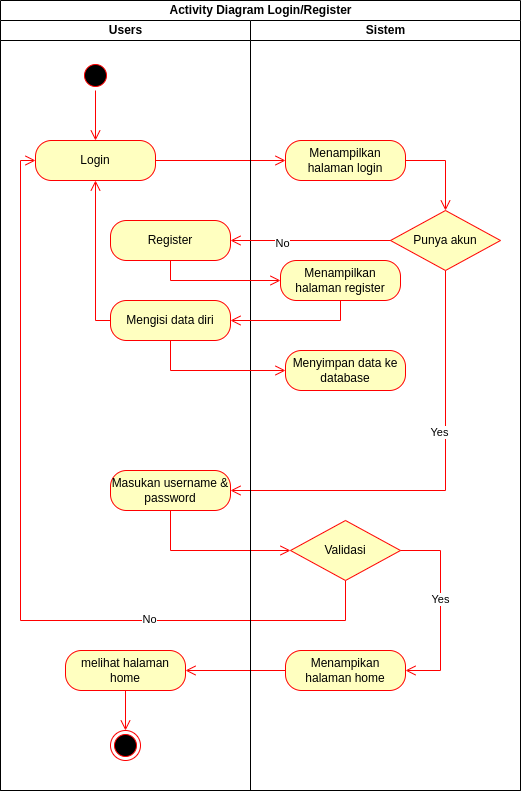

The diagram above was exported from draw.io. Its source (the exported page's mxGraphModel, read from the mxfile embedded in the PNG):
<mxGraphModel dx="7513" dy="772" grid="0" gridSize="10" guides="1" tooltips="1" connect="1" arrows="1" fold="1" page="1" pageScale="1" pageWidth="850" pageHeight="1100" math="0" shadow="0">
  <root>
    <mxCell id="0" />
    <mxCell id="1" parent="0" />
    <mxCell id="2" value="Activity Diagram Login/Register" style="swimlane;childLayout=stackLayout;resizeParent=1;resizeParentMax=0;startSize=20;html=1;" vertex="1" parent="1">
      <mxGeometry x="-3010" y="2050" width="520" height="790" as="geometry" />
    </mxCell>
    <mxCell id="3" style="edgeStyle=orthogonalEdgeStyle;rounded=0;orthogonalLoop=1;jettySize=auto;html=1;exitX=1;exitY=0.5;exitDx=0;exitDy=0;entryX=0;entryY=0.5;entryDx=0;entryDy=0;" edge="1" parent="2">
      <mxGeometry relative="1" as="geometry">
        <mxPoint x="152.5" y="130" as="sourcePoint" />
      </mxGeometry>
    </mxCell>
    <mxCell id="4" style="edgeStyle=orthogonalEdgeStyle;rounded=0;orthogonalLoop=1;jettySize=auto;html=1;exitX=0;exitY=0.5;exitDx=0;exitDy=0;entryX=0.5;entryY=1;entryDx=0;entryDy=0;" edge="1" parent="2">
      <mxGeometry relative="1" as="geometry">
        <mxPoint x="95" y="150" as="targetPoint" />
      </mxGeometry>
    </mxCell>
    <mxCell id="5" value="NO" style="edgeLabel;html=1;align=center;verticalAlign=middle;resizable=0;points=[];" vertex="1" connectable="0" parent="4">
      <mxGeometry x="-0.1902" y="-3" relative="1" as="geometry">
        <mxPoint as="offset" />
      </mxGeometry>
    </mxCell>
    <mxCell id="6" style="edgeStyle=orthogonalEdgeStyle;rounded=0;orthogonalLoop=1;jettySize=auto;html=1;exitX=0;exitY=0.5;exitDx=0;exitDy=0;entryX=1;entryY=0.5;entryDx=0;entryDy=0;" edge="1" parent="2">
      <mxGeometry relative="1" as="geometry">
        <mxPoint x="225" y="340" as="sourcePoint" />
      </mxGeometry>
    </mxCell>
    <mxCell id="7" value="" style="edgeStyle=orthogonalEdgeStyle;html=1;verticalAlign=bottom;endArrow=open;endSize=8;strokeColor=#ff0000;rounded=0;entryX=1;entryY=0.5;entryDx=0;entryDy=0;exitX=0;exitY=0.5;exitDx=0;exitDy=0;" edge="1" parent="2" source="30" target="16">
      <mxGeometry relative="1" as="geometry">
        <mxPoint x="295" y="480" as="targetPoint" />
        <mxPoint x="295" y="430" as="sourcePoint" />
      </mxGeometry>
    </mxCell>
    <mxCell id="8" value="" style="edgeStyle=orthogonalEdgeStyle;html=1;verticalAlign=bottom;endArrow=open;endSize=8;strokeColor=#ff0000;rounded=0;entryX=0;entryY=0.5;entryDx=0;entryDy=0;exitX=1;exitY=0.5;exitDx=0;exitDy=0;" edge="1" parent="2" source="18" target="28">
      <mxGeometry relative="1" as="geometry">
        <mxPoint x="295" y="480" as="targetPoint" />
        <mxPoint x="160" y="160" as="sourcePoint" />
      </mxGeometry>
    </mxCell>
    <mxCell id="9" value="" style="edgeStyle=orthogonalEdgeStyle;html=1;verticalAlign=bottom;endArrow=open;endSize=8;strokeColor=#ff0000;rounded=0;entryX=1;entryY=0.5;entryDx=0;entryDy=0;exitX=0.5;exitY=1;exitDx=0;exitDy=0;" edge="1" parent="2" source="32" target="15">
      <mxGeometry relative="1" as="geometry">
        <mxPoint x="295" y="480" as="targetPoint" />
        <mxPoint x="340" y="330" as="sourcePoint" />
      </mxGeometry>
    </mxCell>
    <mxCell id="10" value="Yes" style="edgeLabel;html=1;align=center;verticalAlign=middle;resizable=0;points=[];" vertex="1" connectable="0" parent="9">
      <mxGeometry x="-0.2505" y="2" relative="1" as="geometry">
        <mxPoint x="-9" y="-2" as="offset" />
      </mxGeometry>
    </mxCell>
    <mxCell id="11" value="Users" style="swimlane;startSize=20;html=1;" vertex="1" parent="2">
      <mxGeometry y="20" width="250" height="770" as="geometry" />
    </mxCell>
    <mxCell id="12" value="" style="ellipse;html=1;shape=startState;fillColor=#000000;strokeColor=#ff0000;" vertex="1" parent="11">
      <mxGeometry x="80" y="40" width="30" height="30" as="geometry" />
    </mxCell>
    <mxCell id="13" value="" style="edgeStyle=orthogonalEdgeStyle;html=1;verticalAlign=bottom;endArrow=open;endSize=8;strokeColor=#ff0000;rounded=0;entryX=0.5;entryY=0;entryDx=0;entryDy=0;" edge="1" parent="11" source="12" target="18">
      <mxGeometry relative="1" as="geometry">
        <mxPoint x="95" y="90" as="targetPoint" />
      </mxGeometry>
    </mxCell>
    <mxCell id="14" value="" style="ellipse;html=1;shape=endState;fillColor=#000000;strokeColor=#ff0000;" vertex="1" parent="11">
      <mxGeometry x="110" y="710" width="30" height="30" as="geometry" />
    </mxCell>
    <mxCell id="15" value="Masukan username &amp;amp; password" style="rounded=1;whiteSpace=wrap;html=1;arcSize=40;fontColor=#000000;fillColor=#ffffc0;strokeColor=#ff0000;" vertex="1" parent="11">
      <mxGeometry x="110" y="450" width="120" height="40" as="geometry" />
    </mxCell>
    <mxCell id="16" value="melihat halaman home" style="rounded=1;whiteSpace=wrap;html=1;arcSize=40;fontColor=#000000;fillColor=#ffffc0;strokeColor=#ff0000;" vertex="1" parent="11">
      <mxGeometry x="65" y="630" width="120" height="40" as="geometry" />
    </mxCell>
    <mxCell id="17" value="" style="edgeStyle=orthogonalEdgeStyle;html=1;verticalAlign=bottom;endArrow=open;endSize=8;strokeColor=#ff0000;rounded=0;entryX=0.5;entryY=0;entryDx=0;entryDy=0;exitX=0.5;exitY=1;exitDx=0;exitDy=0;" edge="1" parent="11" source="16" target="14">
      <mxGeometry relative="1" as="geometry">
        <mxPoint x="300" y="190" as="targetPoint" />
        <mxPoint x="300" y="140" as="sourcePoint" />
      </mxGeometry>
    </mxCell>
    <mxCell id="18" value="Login" style="rounded=1;whiteSpace=wrap;html=1;arcSize=40;fontColor=#000000;fillColor=#ffffc0;strokeColor=#ff0000;" vertex="1" parent="11">
      <mxGeometry x="35" y="120" width="120" height="40" as="geometry" />
    </mxCell>
    <mxCell id="19" value="Register" style="rounded=1;whiteSpace=wrap;html=1;arcSize=40;fontColor=#000000;fillColor=#ffffc0;strokeColor=#ff0000;" vertex="1" parent="11">
      <mxGeometry x="110" y="200" width="120" height="40" as="geometry" />
    </mxCell>
    <mxCell id="20" value="Mengisi data diri" style="rounded=1;whiteSpace=wrap;html=1;arcSize=40;fontColor=#000000;fillColor=#ffffc0;strokeColor=#ff0000;" vertex="1" parent="11">
      <mxGeometry x="110" y="280" width="120" height="40" as="geometry" />
    </mxCell>
    <mxCell id="21" value="" style="edgeStyle=orthogonalEdgeStyle;html=1;verticalAlign=bottom;endArrow=open;endSize=8;strokeColor=#ff0000;rounded=0;entryX=0.5;entryY=1;entryDx=0;entryDy=0;exitX=0;exitY=0.5;exitDx=0;exitDy=0;" edge="1" parent="11" source="20" target="18">
      <mxGeometry relative="1" as="geometry">
        <mxPoint x="295" y="150" as="targetPoint" />
        <mxPoint x="165" y="150" as="sourcePoint" />
      </mxGeometry>
    </mxCell>
    <mxCell id="22" value="" style="edgeStyle=orthogonalEdgeStyle;html=1;verticalAlign=bottom;endArrow=open;endSize=8;strokeColor=#ff0000;rounded=0;entryX=0;entryY=0.5;entryDx=0;entryDy=0;exitX=0.5;exitY=1;exitDx=0;exitDy=0;" edge="1" parent="2" source="15" target="29">
      <mxGeometry relative="1" as="geometry">
        <mxPoint x="295" y="250" as="targetPoint" />
        <mxPoint x="165" y="250" as="sourcePoint" />
      </mxGeometry>
    </mxCell>
    <mxCell id="23" value="" style="edgeStyle=orthogonalEdgeStyle;html=1;verticalAlign=bottom;endArrow=open;endSize=8;strokeColor=#ff0000;rounded=0;entryX=0;entryY=0.5;entryDx=0;entryDy=0;exitX=0.5;exitY=1;exitDx=0;exitDy=0;" edge="1" parent="2" source="29" target="18">
      <mxGeometry relative="1" as="geometry">
        <mxPoint x="300" y="570" as="targetPoint" />
        <mxPoint x="320" y="630" as="sourcePoint" />
        <Array as="points">
          <mxPoint x="345" y="620" />
          <mxPoint x="20" y="620" />
          <mxPoint x="20" y="160" />
        </Array>
      </mxGeometry>
    </mxCell>
    <mxCell id="24" value="No" style="edgeLabel;html=1;align=center;verticalAlign=middle;resizable=0;points=[];" vertex="1" connectable="0" parent="23">
      <mxGeometry x="-0.4365" y="-2" relative="1" as="geometry">
        <mxPoint as="offset" />
      </mxGeometry>
    </mxCell>
    <mxCell id="25" value="Sistem" style="swimlane;startSize=20;html=1;" vertex="1" parent="2">
      <mxGeometry x="250" y="20" width="270" height="770" as="geometry" />
    </mxCell>
    <mxCell id="26" style="edgeStyle=orthogonalEdgeStyle;rounded=0;orthogonalLoop=1;jettySize=auto;html=1;exitX=0.5;exitY=1;exitDx=0;exitDy=0;entryX=0.5;entryY=0;entryDx=0;entryDy=0;" edge="1" parent="25">
      <mxGeometry relative="1" as="geometry">
        <mxPoint x="100" y="130" as="sourcePoint" />
      </mxGeometry>
    </mxCell>
    <mxCell id="27" value="YES" style="edgeStyle=orthogonalEdgeStyle;rounded=0;orthogonalLoop=1;jettySize=auto;html=1;exitX=0.5;exitY=1;exitDx=0;exitDy=0;entryX=0.5;entryY=0;entryDx=0;entryDy=0;" edge="1" parent="25">
      <mxGeometry relative="1" as="geometry">
        <mxPoint x="100" y="230" as="sourcePoint" />
      </mxGeometry>
    </mxCell>
    <mxCell id="28" value="Menampilkan halaman login" style="rounded=1;whiteSpace=wrap;html=1;arcSize=40;fontColor=#000000;fillColor=#ffffc0;strokeColor=#ff0000;" vertex="1" parent="25">
      <mxGeometry x="35" y="120" width="120" height="40" as="geometry" />
    </mxCell>
    <mxCell id="29" value="Validasi" style="rhombus;whiteSpace=wrap;html=1;fontColor=#000000;fillColor=#ffffc0;strokeColor=#ff0000;" vertex="1" parent="25">
      <mxGeometry x="40" y="500" width="110" height="60" as="geometry" />
    </mxCell>
    <mxCell id="30" value="Menampikan halaman home" style="rounded=1;whiteSpace=wrap;html=1;arcSize=40;fontColor=#000000;fillColor=#ffffc0;strokeColor=#ff0000;" vertex="1" parent="25">
      <mxGeometry x="35" y="630" width="120" height="40" as="geometry" />
    </mxCell>
    <mxCell id="31" value="" style="edgeStyle=orthogonalEdgeStyle;html=1;verticalAlign=bottom;endArrow=open;endSize=8;strokeColor=#ff0000;rounded=0;entryX=0.5;entryY=0;entryDx=0;entryDy=0;exitX=1;exitY=0.5;exitDx=0;exitDy=0;" edge="1" parent="25" source="28" target="32">
      <mxGeometry relative="1" as="geometry">
        <mxPoint x="-2665" y="2630" as="targetPoint" />
        <mxPoint x="-2665" y="2230" as="sourcePoint" />
      </mxGeometry>
    </mxCell>
    <mxCell id="32" value="Punya akun" style="rhombus;whiteSpace=wrap;html=1;fontColor=#000000;fillColor=#ffffc0;strokeColor=#ff0000;" vertex="1" parent="25">
      <mxGeometry x="140" y="190" width="110" height="60" as="geometry" />
    </mxCell>
    <mxCell id="33" value="Menampilkan halaman register" style="rounded=1;whiteSpace=wrap;html=1;arcSize=40;fontColor=#000000;fillColor=#ffffc0;strokeColor=#ff0000;" vertex="1" parent="25">
      <mxGeometry x="30" y="240" width="120" height="40" as="geometry" />
    </mxCell>
    <mxCell id="34" value="Menyimpan data ke database" style="rounded=1;whiteSpace=wrap;html=1;arcSize=40;fontColor=#000000;fillColor=#ffffc0;strokeColor=#ff0000;" vertex="1" parent="25">
      <mxGeometry x="35" y="330" width="120" height="40" as="geometry" />
    </mxCell>
    <mxCell id="35" value="Yes" style="edgeStyle=orthogonalEdgeStyle;html=1;verticalAlign=bottom;endArrow=open;endSize=8;strokeColor=#ff0000;rounded=0;entryX=1;entryY=0.5;entryDx=0;entryDy=0;exitX=1;exitY=0.5;exitDx=0;exitDy=0;" edge="1" parent="25" source="29" target="30">
      <mxGeometry relative="1" as="geometry">
        <mxPoint x="50" y="550" as="targetPoint" />
        <mxPoint x="-75" y="510" as="sourcePoint" />
        <Array as="points">
          <mxPoint x="190" y="530" />
          <mxPoint x="190" y="650" />
        </Array>
      </mxGeometry>
    </mxCell>
    <mxCell id="36" value="" style="edgeStyle=orthogonalEdgeStyle;html=1;verticalAlign=bottom;endArrow=open;endSize=8;strokeColor=#ff0000;rounded=0;entryX=1;entryY=0.5;entryDx=0;entryDy=0;exitX=0;exitY=0.5;exitDx=0;exitDy=0;" edge="1" parent="2" source="32" target="19">
      <mxGeometry relative="1" as="geometry">
        <mxPoint x="595" y="210" as="targetPoint" />
        <mxPoint x="595" y="170" as="sourcePoint" />
      </mxGeometry>
    </mxCell>
    <mxCell id="37" value="No" style="edgeLabel;html=1;align=center;verticalAlign=middle;resizable=0;points=[];" vertex="1" connectable="0" parent="36">
      <mxGeometry x="0.3652" y="2" relative="1" as="geometry">
        <mxPoint as="offset" />
      </mxGeometry>
    </mxCell>
    <mxCell id="38" value="" style="edgeStyle=orthogonalEdgeStyle;html=1;verticalAlign=bottom;endArrow=open;endSize=8;strokeColor=#ff0000;rounded=0;entryX=0;entryY=0.5;entryDx=0;entryDy=0;exitX=0.5;exitY=1;exitDx=0;exitDy=0;" edge="1" parent="2" source="19" target="33">
      <mxGeometry relative="1" as="geometry">
        <mxPoint x="295" y="170" as="targetPoint" />
        <mxPoint x="165" y="170" as="sourcePoint" />
      </mxGeometry>
    </mxCell>
    <mxCell id="39" value="" style="edgeStyle=orthogonalEdgeStyle;html=1;verticalAlign=bottom;endArrow=open;endSize=8;strokeColor=#ff0000;rounded=0;exitX=0.5;exitY=1;exitDx=0;exitDy=0;" edge="1" parent="2" source="33" target="20">
      <mxGeometry relative="1" as="geometry">
        <mxPoint x="290" y="290" as="targetPoint" />
        <mxPoint x="180" y="270" as="sourcePoint" />
      </mxGeometry>
    </mxCell>
    <mxCell id="40" value="" style="edgeStyle=orthogonalEdgeStyle;html=1;verticalAlign=bottom;endArrow=open;endSize=8;strokeColor=#ff0000;rounded=0;entryX=0;entryY=0.5;entryDx=0;entryDy=0;exitX=0.5;exitY=1;exitDx=0;exitDy=0;" edge="1" parent="2" source="20" target="34">
      <mxGeometry relative="1" as="geometry">
        <mxPoint x="290" y="290" as="targetPoint" />
        <mxPoint x="180" y="270" as="sourcePoint" />
      </mxGeometry>
    </mxCell>
  </root>
</mxGraphModel>